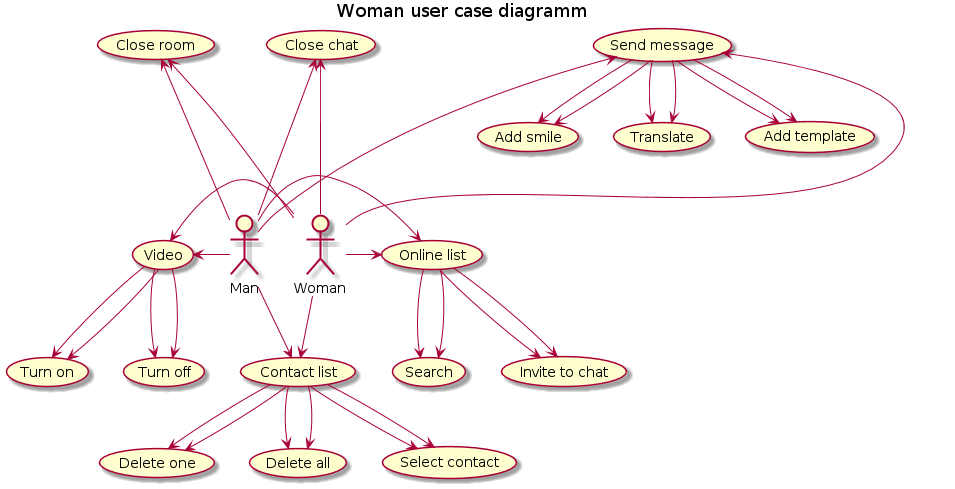

The diagram above was rendered by PlantUML. Its source (embedded in the PNG):
@startuml
    title Man user case diagramm
    Man --> (Contact list)
    (Contact list) --> (Delete one)
    (Contact list) --> (Delete all)
    (Contact list) --> (Select contact)
    Man -right-->  (Online list)
    (Online list) --> (Invite to chat)
    (Online list) --> (Search)
    Man -left-->  (Video)
    (Video) --> (Turn on)
    (Video) --> (Turn off)
    Man -up-->  (Send message)
    (Send message) --> (Add smile)
    (Send message) --> (Translate)
    (Send message) --> (Add template)
    Man -up-->  (Close chat)
    Man -up-->  (Close room)


    title Woman user case diagramm
    Woman --> (Contact list)
    (Contact list) --> (Delete one)
    (Contact list) --> (Delete all)
    (Contact list) --> (Select contact)
    Woman -right-->  (Online list)
    (Online list) --> (Invite to chat)
    (Online list) --> (Search)
    Woman -left-->  (Video)
    (Video) --> (Turn on)
    (Video) --> (Turn off)
    Woman -up-->  (Send message)
    (Send message) --> (Add smile)
    (Send message) --> (Translate)
    (Send message) --> (Add template)
    Woman -up-->  (Close chat)
    Woman -up-->  (Close room)

@enduml